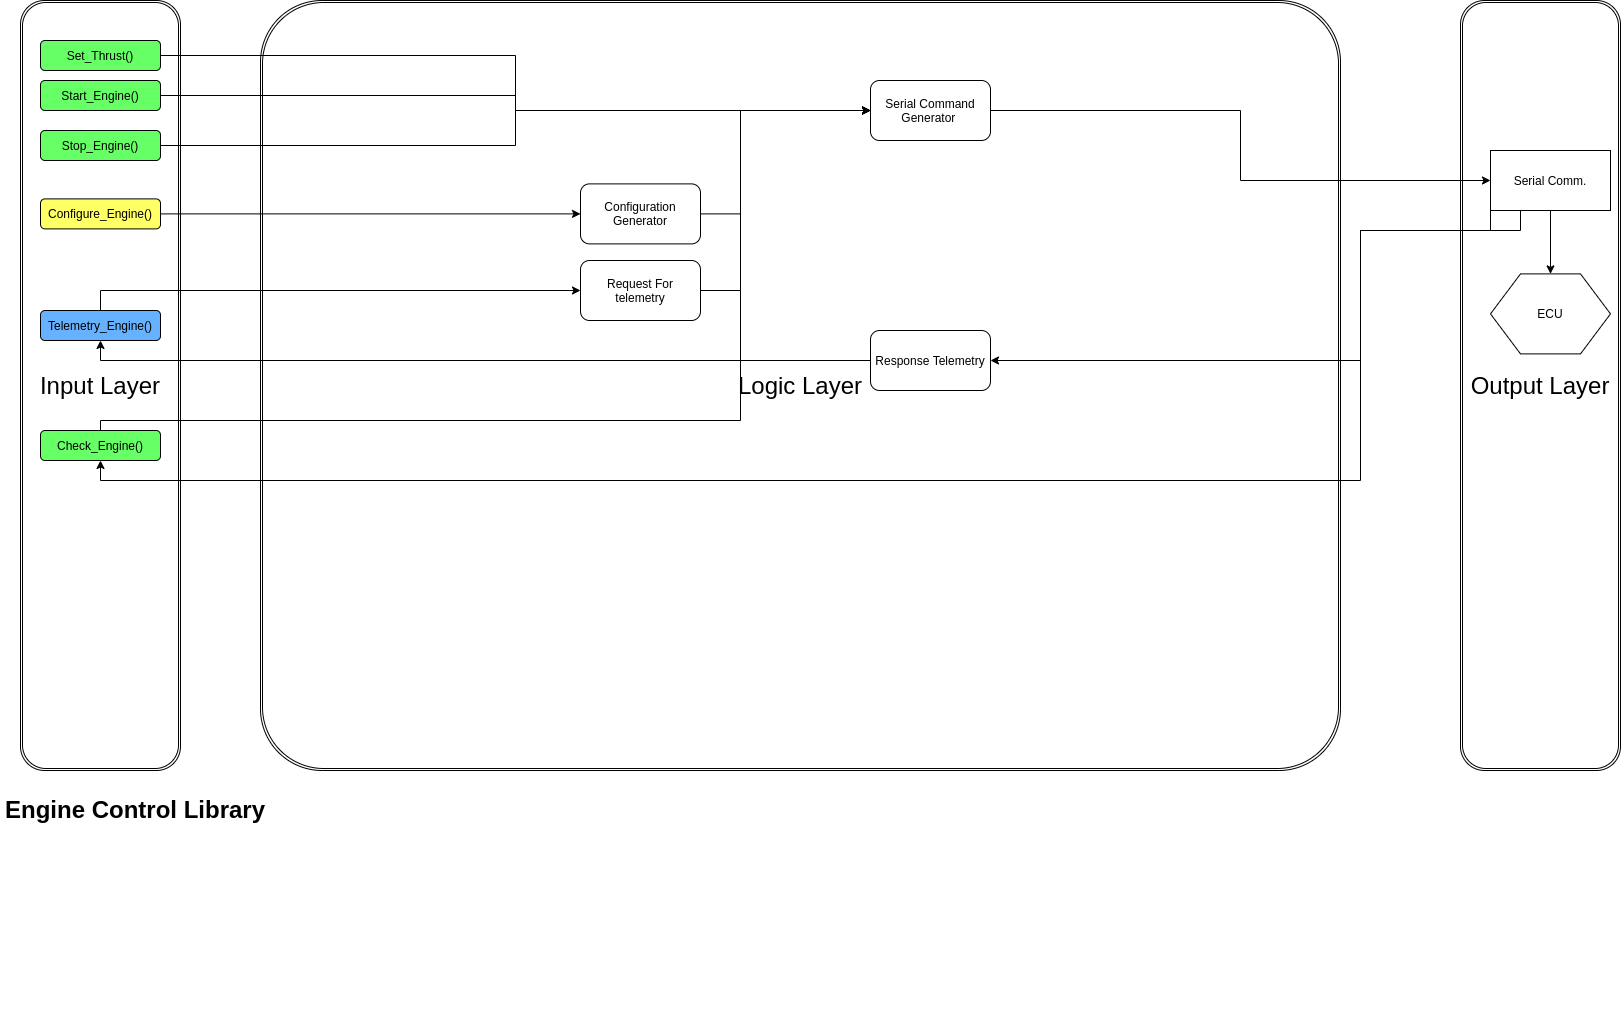

The diagram above was exported from draw.io. Its source (the exported page's mxGraphModel, read from the mxfile embedded in the PNG):
<mxGraphModel dx="1341" dy="676" grid="1" gridSize="10" guides="1" tooltips="1" connect="1" arrows="1" fold="1" page="1" pageScale="1" pageWidth="1700" pageHeight="1100" math="0" shadow="0">
  <root>
    <mxCell id="0nBiVNM4CDxe4-YjDU49-0" />
    <mxCell id="0nBiVNM4CDxe4-YjDU49-1" parent="0nBiVNM4CDxe4-YjDU49-0" />
    <mxCell id="0nBiVNM4CDxe4-YjDU49-2" value="&lt;font style=&quot;font-size: 24px&quot;&gt;Input Layer&lt;/font&gt;" style="shape=ext;double=1;rounded=1;whiteSpace=wrap;html=1;fillColor=none;" parent="0nBiVNM4CDxe4-YjDU49-1" vertex="1">
      <mxGeometry x="40" y="80" width="160" height="770" as="geometry" />
    </mxCell>
    <mxCell id="0nBiVNM4CDxe4-YjDU49-3" value="&lt;font style=&quot;font-size: 24px&quot;&gt;Logic Layer&lt;/font&gt;" style="shape=ext;double=1;rounded=1;whiteSpace=wrap;html=1;fillColor=none;arcSize=8;" parent="0nBiVNM4CDxe4-YjDU49-1" vertex="1">
      <mxGeometry x="280" y="80" width="1080" height="770" as="geometry" />
    </mxCell>
    <mxCell id="0nBiVNM4CDxe4-YjDU49-4" value="&lt;font style=&quot;font-size: 24px&quot;&gt;Output Layer&lt;/font&gt;" style="shape=ext;double=1;rounded=1;whiteSpace=wrap;html=1;fillColor=none;" parent="0nBiVNM4CDxe4-YjDU49-1" vertex="1">
      <mxGeometry x="1480" y="80" width="160" height="770" as="geometry" />
    </mxCell>
    <mxCell id="0tLfDs3v-BVA4YEEsN-Q-4" style="edgeStyle=orthogonalEdgeStyle;rounded=0;orthogonalLoop=1;jettySize=auto;html=1;entryX=0;entryY=0.5;entryDx=0;entryDy=0;" parent="0nBiVNM4CDxe4-YjDU49-1" source="8VNitCaYfr0AHf2206e4-0" target="0tLfDs3v-BVA4YEEsN-Q-3" edge="1">
      <mxGeometry relative="1" as="geometry" />
    </mxCell>
    <mxCell id="8VNitCaYfr0AHf2206e4-0" value="Start_Engine()" style="rounded=1;whiteSpace=wrap;html=1;fillColor=#66FF66;" parent="0nBiVNM4CDxe4-YjDU49-1" vertex="1">
      <mxGeometry x="60" y="160" width="120" height="30" as="geometry" />
    </mxCell>
    <mxCell id="0tLfDs3v-BVA4YEEsN-Q-5" style="edgeStyle=orthogonalEdgeStyle;rounded=0;orthogonalLoop=1;jettySize=auto;html=1;entryX=0;entryY=0.5;entryDx=0;entryDy=0;" parent="0nBiVNM4CDxe4-YjDU49-1" source="8VNitCaYfr0AHf2206e4-1" target="0tLfDs3v-BVA4YEEsN-Q-3" edge="1">
      <mxGeometry relative="1" as="geometry" />
    </mxCell>
    <mxCell id="8VNitCaYfr0AHf2206e4-1" value="Stop_Engine()" style="rounded=1;whiteSpace=wrap;html=1;fillColor=#66FF66;" parent="0nBiVNM4CDxe4-YjDU49-1" vertex="1">
      <mxGeometry x="60" y="210" width="120" height="30" as="geometry" />
    </mxCell>
    <mxCell id="0tLfDs3v-BVA4YEEsN-Q-10" style="edgeStyle=orthogonalEdgeStyle;rounded=0;orthogonalLoop=1;jettySize=auto;html=1;entryX=0;entryY=0.5;entryDx=0;entryDy=0;" parent="0nBiVNM4CDxe4-YjDU49-1" source="8VNitCaYfr0AHf2206e4-2" target="0tLfDs3v-BVA4YEEsN-Q-6" edge="1">
      <mxGeometry relative="1" as="geometry" />
    </mxCell>
    <mxCell id="8VNitCaYfr0AHf2206e4-2" value="Configure_Engine()" style="rounded=1;whiteSpace=wrap;html=1;fillColor=#FFFF66;" parent="0nBiVNM4CDxe4-YjDU49-1" vertex="1">
      <mxGeometry x="60" y="278.39" width="120" height="30" as="geometry" />
    </mxCell>
    <mxCell id="0tLfDs3v-BVA4YEEsN-Q-12" style="edgeStyle=orthogonalEdgeStyle;rounded=0;orthogonalLoop=1;jettySize=auto;html=1;exitX=0.5;exitY=0;exitDx=0;exitDy=0;" parent="0nBiVNM4CDxe4-YjDU49-1" source="8VNitCaYfr0AHf2206e4-3" target="0tLfDs3v-BVA4YEEsN-Q-8" edge="1">
      <mxGeometry relative="1" as="geometry" />
    </mxCell>
    <mxCell id="8VNitCaYfr0AHf2206e4-3" value="Telemetry_Engine()" style="rounded=1;whiteSpace=wrap;html=1;fillColor=#66B2FF;" parent="0nBiVNM4CDxe4-YjDU49-1" vertex="1">
      <mxGeometry x="60" y="390" width="120" height="30" as="geometry" />
    </mxCell>
    <mxCell id="0tLfDs3v-BVA4YEEsN-Q-0" value="ECU" style="shape=hexagon;perimeter=hexagonPerimeter2;whiteSpace=wrap;html=1;fillColor=#FFFFFF;" parent="0nBiVNM4CDxe4-YjDU49-1" vertex="1">
      <mxGeometry x="1510" y="353.39" width="120" height="80" as="geometry" />
    </mxCell>
    <mxCell id="0tLfDs3v-BVA4YEEsN-Q-2" style="edgeStyle=orthogonalEdgeStyle;rounded=0;orthogonalLoop=1;jettySize=auto;html=1;" parent="0nBiVNM4CDxe4-YjDU49-1" source="0tLfDs3v-BVA4YEEsN-Q-1" target="0tLfDs3v-BVA4YEEsN-Q-0" edge="1">
      <mxGeometry relative="1" as="geometry" />
    </mxCell>
    <mxCell id="0tLfDs3v-BVA4YEEsN-Q-16" style="edgeStyle=orthogonalEdgeStyle;rounded=0;orthogonalLoop=1;jettySize=auto;html=1;exitX=0;exitY=1;exitDx=0;exitDy=0;entryX=1;entryY=0.5;entryDx=0;entryDy=0;" parent="0nBiVNM4CDxe4-YjDU49-1" source="0tLfDs3v-BVA4YEEsN-Q-1" target="0tLfDs3v-BVA4YEEsN-Q-9" edge="1">
      <mxGeometry relative="1" as="geometry">
        <Array as="points">
          <mxPoint x="1510" y="310" />
          <mxPoint x="1380" y="310" />
          <mxPoint x="1380" y="440" />
        </Array>
      </mxGeometry>
    </mxCell>
    <mxCell id="0tLfDs3v-BVA4YEEsN-Q-18" style="edgeStyle=orthogonalEdgeStyle;rounded=0;orthogonalLoop=1;jettySize=auto;html=1;exitX=0.25;exitY=1;exitDx=0;exitDy=0;entryX=0.5;entryY=1;entryDx=0;entryDy=0;" parent="0nBiVNM4CDxe4-YjDU49-1" source="0tLfDs3v-BVA4YEEsN-Q-1" target="0tLfDs3v-BVA4YEEsN-Q-17" edge="1">
      <mxGeometry relative="1" as="geometry">
        <Array as="points">
          <mxPoint x="1540" y="310" />
          <mxPoint x="1380" y="310" />
          <mxPoint x="1380" y="560" />
          <mxPoint x="120" y="560" />
        </Array>
      </mxGeometry>
    </mxCell>
    <mxCell id="0tLfDs3v-BVA4YEEsN-Q-1" value="Serial Comm." style="rounded=0;whiteSpace=wrap;html=1;fillColor=none;" parent="0nBiVNM4CDxe4-YjDU49-1" vertex="1">
      <mxGeometry x="1510" y="230" width="120" height="60" as="geometry" />
    </mxCell>
    <mxCell id="0tLfDs3v-BVA4YEEsN-Q-15" style="edgeStyle=orthogonalEdgeStyle;rounded=0;orthogonalLoop=1;jettySize=auto;html=1;entryX=0;entryY=0.5;entryDx=0;entryDy=0;" parent="0nBiVNM4CDxe4-YjDU49-1" source="0tLfDs3v-BVA4YEEsN-Q-3" target="0tLfDs3v-BVA4YEEsN-Q-1" edge="1">
      <mxGeometry relative="1" as="geometry" />
    </mxCell>
    <mxCell id="0tLfDs3v-BVA4YEEsN-Q-3" value="Serial Command Generator&amp;nbsp;" style="rounded=1;whiteSpace=wrap;html=1;fillColor=none;" parent="0nBiVNM4CDxe4-YjDU49-1" vertex="1">
      <mxGeometry x="890" y="160" width="120" height="60" as="geometry" />
    </mxCell>
    <mxCell id="0tLfDs3v-BVA4YEEsN-Q-7" style="edgeStyle=orthogonalEdgeStyle;rounded=0;orthogonalLoop=1;jettySize=auto;html=1;entryX=0;entryY=0.5;entryDx=0;entryDy=0;" parent="0nBiVNM4CDxe4-YjDU49-1" source="0tLfDs3v-BVA4YEEsN-Q-6" target="0tLfDs3v-BVA4YEEsN-Q-3" edge="1">
      <mxGeometry relative="1" as="geometry">
        <Array as="points">
          <mxPoint x="760" y="293" />
          <mxPoint x="760" y="190" />
        </Array>
      </mxGeometry>
    </mxCell>
    <mxCell id="0tLfDs3v-BVA4YEEsN-Q-6" value="Configuration Generator" style="rounded=1;whiteSpace=wrap;html=1;fillColor=none;" parent="0nBiVNM4CDxe4-YjDU49-1" vertex="1">
      <mxGeometry x="600" y="263.39" width="120" height="60" as="geometry" />
    </mxCell>
    <mxCell id="0tLfDs3v-BVA4YEEsN-Q-14" style="edgeStyle=orthogonalEdgeStyle;rounded=0;orthogonalLoop=1;jettySize=auto;html=1;entryX=0;entryY=0.5;entryDx=0;entryDy=0;" parent="0nBiVNM4CDxe4-YjDU49-1" source="0tLfDs3v-BVA4YEEsN-Q-8" target="0tLfDs3v-BVA4YEEsN-Q-3" edge="1">
      <mxGeometry relative="1" as="geometry">
        <Array as="points">
          <mxPoint x="760" y="370" />
          <mxPoint x="760" y="190" />
        </Array>
      </mxGeometry>
    </mxCell>
    <mxCell id="0tLfDs3v-BVA4YEEsN-Q-8" value="Request For telemetry" style="rounded=1;whiteSpace=wrap;html=1;fillColor=none;" parent="0nBiVNM4CDxe4-YjDU49-1" vertex="1">
      <mxGeometry x="600" y="340" width="120" height="60" as="geometry" />
    </mxCell>
    <mxCell id="0tLfDs3v-BVA4YEEsN-Q-13" style="edgeStyle=orthogonalEdgeStyle;rounded=0;orthogonalLoop=1;jettySize=auto;html=1;entryX=0.5;entryY=1;entryDx=0;entryDy=0;" parent="0nBiVNM4CDxe4-YjDU49-1" source="0tLfDs3v-BVA4YEEsN-Q-9" target="8VNitCaYfr0AHf2206e4-3" edge="1">
      <mxGeometry relative="1" as="geometry" />
    </mxCell>
    <mxCell id="0tLfDs3v-BVA4YEEsN-Q-9" value="Response Telemetry" style="rounded=1;whiteSpace=wrap;html=1;fillColor=none;" parent="0nBiVNM4CDxe4-YjDU49-1" vertex="1">
      <mxGeometry x="890" y="410" width="120" height="60" as="geometry" />
    </mxCell>
    <mxCell id="0tLfDs3v-BVA4YEEsN-Q-19" style="edgeStyle=orthogonalEdgeStyle;rounded=0;orthogonalLoop=1;jettySize=auto;html=1;entryX=0;entryY=0.5;entryDx=0;entryDy=0;exitX=0.5;exitY=0;exitDx=0;exitDy=0;" parent="0nBiVNM4CDxe4-YjDU49-1" source="0tLfDs3v-BVA4YEEsN-Q-17" target="0tLfDs3v-BVA4YEEsN-Q-3" edge="1">
      <mxGeometry relative="1" as="geometry">
        <Array as="points">
          <mxPoint x="120" y="500" />
          <mxPoint x="760" y="500" />
          <mxPoint x="760" y="190" />
        </Array>
      </mxGeometry>
    </mxCell>
    <mxCell id="0tLfDs3v-BVA4YEEsN-Q-17" value="Check_Engine()" style="rounded=1;whiteSpace=wrap;html=1;fillColor=#66FF66;" parent="0nBiVNM4CDxe4-YjDU49-1" vertex="1">
      <mxGeometry x="60" y="510" width="120" height="30" as="geometry" />
    </mxCell>
    <mxCell id="1vKzg3-ufqylxF7M0L6q-0" value="&lt;h1&gt;Engine Control Library&lt;/h1&gt;&lt;p&gt;&lt;/p&gt;" style="text;html=1;strokeColor=none;fillColor=none;spacing=5;spacingTop=-20;whiteSpace=wrap;overflow=hidden;rounded=0;" parent="0nBiVNM4CDxe4-YjDU49-1" vertex="1">
      <mxGeometry x="20" y="870" width="280" height="220" as="geometry" />
    </mxCell>
    <mxCell id="KdEgEi9Z0JSGl2yjf3fh-0" style="edgeStyle=orthogonalEdgeStyle;rounded=0;orthogonalLoop=1;jettySize=auto;html=1;entryX=0;entryY=0.5;entryDx=0;entryDy=0;" edge="1" parent="0nBiVNM4CDxe4-YjDU49-1" source="bW4OUCGFMRJWVeTvpO03-0" target="0tLfDs3v-BVA4YEEsN-Q-3">
      <mxGeometry relative="1" as="geometry" />
    </mxCell>
    <mxCell id="bW4OUCGFMRJWVeTvpO03-0" value="Set_Thrust()" style="rounded=1;whiteSpace=wrap;html=1;fillColor=#66FF66;" vertex="1" parent="0nBiVNM4CDxe4-YjDU49-1">
      <mxGeometry x="60" y="120" width="120" height="30" as="geometry" />
    </mxCell>
  </root>
</mxGraphModel>